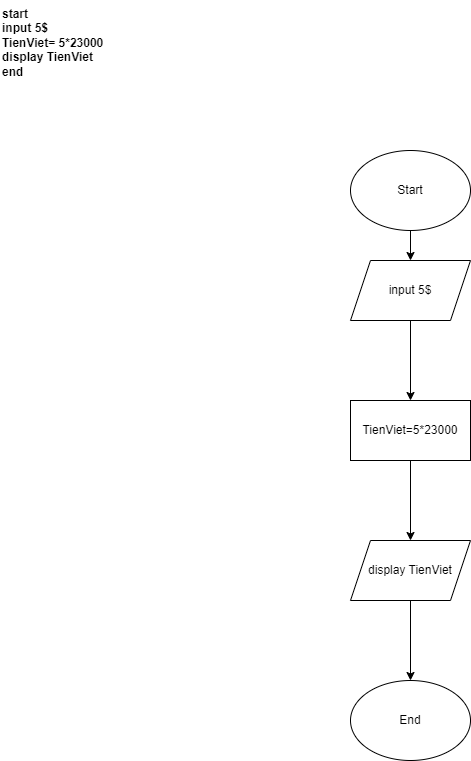

The diagram above was exported from draw.io. Its source (the exported page's mxGraphModel, read from the mxfile embedded in the PNG):
<mxGraphModel dx="1036" dy="605" grid="1" gridSize="10" guides="1" tooltips="1" connect="1" arrows="1" fold="1" page="1" pageScale="1" pageWidth="827" pageHeight="1169" math="0" shadow="0">
  <root>
    <mxCell id="WIyWlLk6GJQsqaUBKTNV-0" />
    <mxCell id="WIyWlLk6GJQsqaUBKTNV-1" parent="WIyWlLk6GJQsqaUBKTNV-0" />
    <mxCell id="mfo5jn6sZ6K_BS7GWYMP-15" value="start&#10;input 5$&#10;TienViet= 5*23000&#10;display TienViet&#10;end" style="text;whiteSpace=wrap;html=1;fontStyle=1" parent="WIyWlLk6GJQsqaUBKTNV-1" vertex="1">
      <mxGeometry y="60" width="130" height="100" as="geometry" />
    </mxCell>
    <mxCell id="mfo5jn6sZ6K_BS7GWYMP-19" value="" style="edgeStyle=orthogonalEdgeStyle;rounded=0;orthogonalLoop=1;jettySize=auto;html=1;" parent="WIyWlLk6GJQsqaUBKTNV-1" source="mfo5jn6sZ6K_BS7GWYMP-16" target="mfo5jn6sZ6K_BS7GWYMP-18" edge="1">
      <mxGeometry relative="1" as="geometry" />
    </mxCell>
    <mxCell id="mfo5jn6sZ6K_BS7GWYMP-16" value="Start" style="ellipse;whiteSpace=wrap;html=1;" parent="WIyWlLk6GJQsqaUBKTNV-1" vertex="1">
      <mxGeometry x="350" y="210" width="120" height="80" as="geometry" />
    </mxCell>
    <mxCell id="mfo5jn6sZ6K_BS7GWYMP-17" value="End" style="ellipse;whiteSpace=wrap;html=1;" parent="WIyWlLk6GJQsqaUBKTNV-1" vertex="1">
      <mxGeometry x="350" y="740" width="120" height="80" as="geometry" />
    </mxCell>
    <mxCell id="mfo5jn6sZ6K_BS7GWYMP-21" value="" style="edgeStyle=orthogonalEdgeStyle;rounded=0;orthogonalLoop=1;jettySize=auto;html=1;" parent="WIyWlLk6GJQsqaUBKTNV-1" source="mfo5jn6sZ6K_BS7GWYMP-18" target="mfo5jn6sZ6K_BS7GWYMP-20" edge="1">
      <mxGeometry relative="1" as="geometry" />
    </mxCell>
    <mxCell id="mfo5jn6sZ6K_BS7GWYMP-18" value="input 5$" style="shape=parallelogram;perimeter=parallelogramPerimeter;whiteSpace=wrap;html=1;fixedSize=1;" parent="WIyWlLk6GJQsqaUBKTNV-1" vertex="1">
      <mxGeometry x="350" y="320" width="120" height="60" as="geometry" />
    </mxCell>
    <mxCell id="mfo5jn6sZ6K_BS7GWYMP-24" value="" style="edgeStyle=orthogonalEdgeStyle;rounded=0;orthogonalLoop=1;jettySize=auto;html=1;" parent="WIyWlLk6GJQsqaUBKTNV-1" source="mfo5jn6sZ6K_BS7GWYMP-20" target="mfo5jn6sZ6K_BS7GWYMP-23" edge="1">
      <mxGeometry relative="1" as="geometry" />
    </mxCell>
    <mxCell id="mfo5jn6sZ6K_BS7GWYMP-20" value="TienViet=5*23000" style="whiteSpace=wrap;html=1;" parent="WIyWlLk6GJQsqaUBKTNV-1" vertex="1">
      <mxGeometry x="350" y="460" width="120" height="60" as="geometry" />
    </mxCell>
    <mxCell id="mfo5jn6sZ6K_BS7GWYMP-25" value="" style="edgeStyle=orthogonalEdgeStyle;rounded=0;orthogonalLoop=1;jettySize=auto;html=1;" parent="WIyWlLk6GJQsqaUBKTNV-1" source="mfo5jn6sZ6K_BS7GWYMP-23" target="mfo5jn6sZ6K_BS7GWYMP-17" edge="1">
      <mxGeometry relative="1" as="geometry" />
    </mxCell>
    <mxCell id="mfo5jn6sZ6K_BS7GWYMP-23" value="display TienViet" style="shape=parallelogram;perimeter=parallelogramPerimeter;whiteSpace=wrap;html=1;fixedSize=1;" parent="WIyWlLk6GJQsqaUBKTNV-1" vertex="1">
      <mxGeometry x="350" y="600" width="120" height="60" as="geometry" />
    </mxCell>
  </root>
</mxGraphModel>